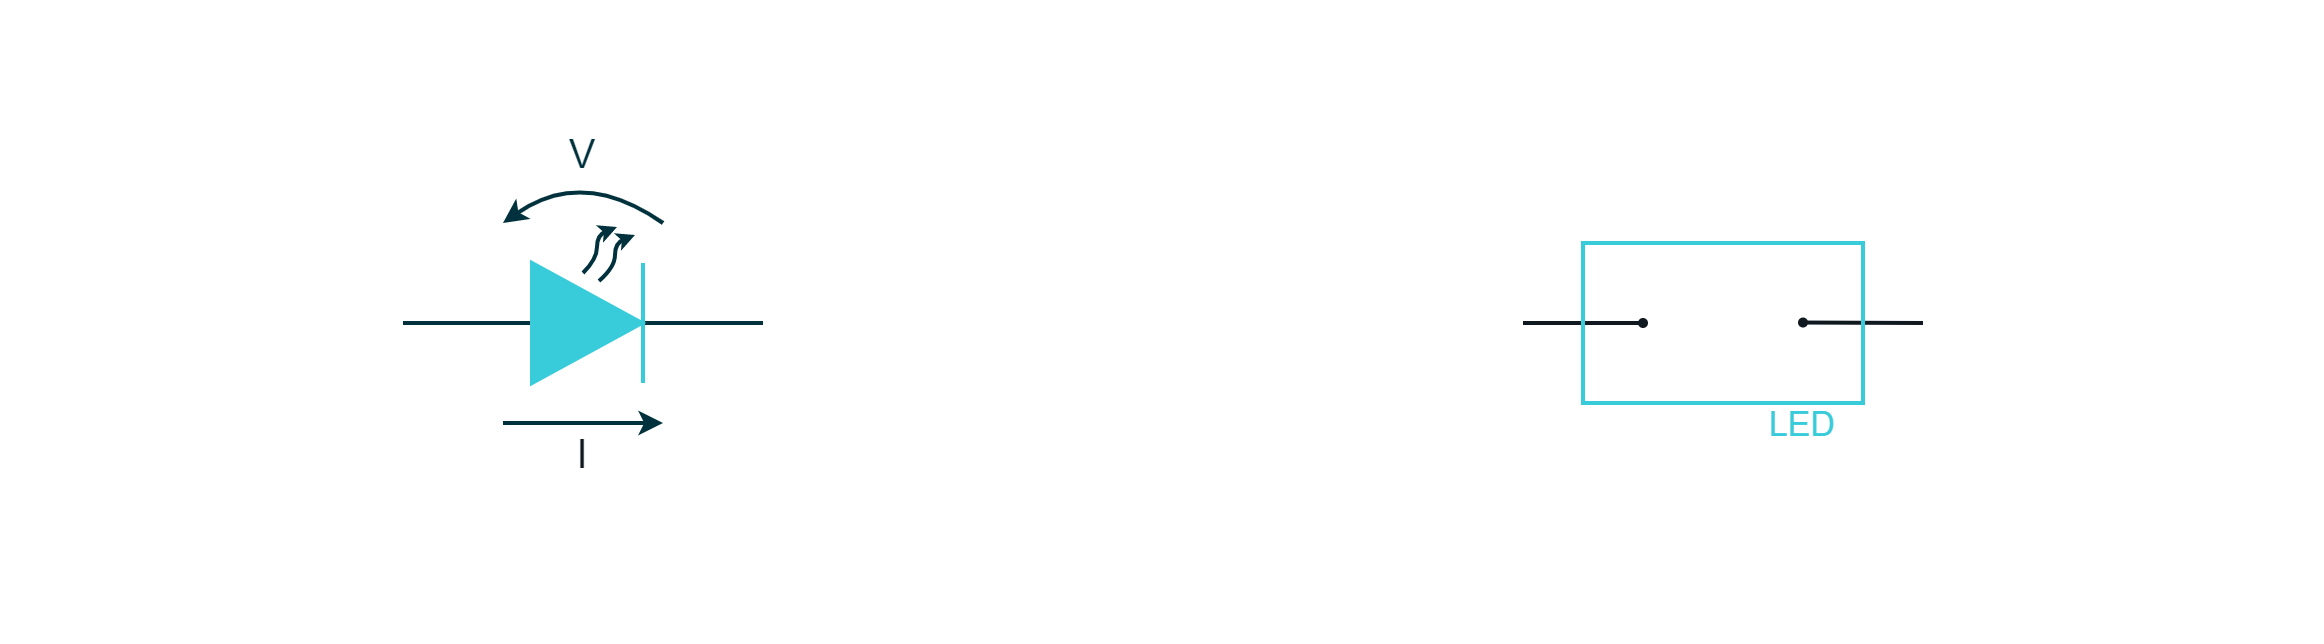

The diagram above was exported from draw.io. Its source (the exported page's mxGraphModel, read from the mxfile embedded in the PNG):
<mxGraphModel dx="1392" dy="1497" grid="1" gridSize="10" guides="1" tooltips="1" connect="1" arrows="1" fold="1" page="1" pageScale="1" pageWidth="827" pageHeight="1169" math="0" shadow="0">
  <root>
    <mxCell id="0" />
    <mxCell id="1" parent="0" />
    <mxCell id="uRBU2-jXiq8tWU8Xp-NY-34" value="" style="rounded=0;whiteSpace=wrap;html=1;strokeColor=none;strokeWidth=2;fontFamily=Arial;fontSize=20;fontColor=#FFFFFF;fillColor=#FFFFFF;opacity=0;" parent="1" vertex="1">
      <mxGeometry width="1160" height="320" as="geometry" />
    </mxCell>
    <mxCell id="uRBU2-jXiq8tWU8Xp-NY-1012" value="" style="endArrow=none;html=1;rounded=0;strokeColor=#00313C;strokeWidth=2;fontFamily=Arial;fontSize=20;fontColor=#101820;fillColor=#00313C;" parent="1" edge="1">
      <mxGeometry width="50" height="50" relative="1" as="geometry">
        <mxPoint x="380" y="160" as="sourcePoint" />
        <mxPoint x="200" y="160" as="targetPoint" />
      </mxGeometry>
    </mxCell>
    <mxCell id="uRBU2-jXiq8tWU8Xp-NY-1015" value="" style="endArrow=classic;html=1;strokeColor=#00313C;strokeWidth=2;fontFamily=Arial;fontSize=20;fontColor=#101820;fillColor=#00313C;curved=1;" parent="1" edge="1">
      <mxGeometry width="50" height="50" relative="1" as="geometry">
        <mxPoint x="330" y="110" as="sourcePoint" />
        <mxPoint x="250" y="110" as="targetPoint" />
        <Array as="points">
          <mxPoint x="290" y="82" />
        </Array>
      </mxGeometry>
    </mxCell>
    <mxCell id="uRBU2-jXiq8tWU8Xp-NY-1017" value="&lt;font color=&quot;#00313c&quot;&gt;V&lt;/font&gt;" style="rounded=0;whiteSpace=wrap;html=1;strokeColor=none;strokeWidth=2;fontFamily=Arial;fontSize=20;fontColor=#101820;fillColor=none;" parent="1" vertex="1">
      <mxGeometry x="280" y="60" width="20" height="30" as="geometry" />
    </mxCell>
    <mxCell id="uRBU2-jXiq8tWU8Xp-NY-1018" value="" style="endArrow=classic;html=1;strokeColor=#00313C;strokeWidth=2;fontFamily=Arial;fontSize=20;fontColor=#101820;fillColor=#00313C;rounded=0;" parent="1" edge="1">
      <mxGeometry width="50" height="50" relative="1" as="geometry">
        <mxPoint x="250" y="210" as="sourcePoint" />
        <mxPoint x="330" y="210" as="targetPoint" />
        <Array as="points" />
      </mxGeometry>
    </mxCell>
    <mxCell id="uRBU2-jXiq8tWU8Xp-NY-1019" value="I" style="rounded=0;whiteSpace=wrap;html=1;strokeColor=none;strokeWidth=2;fontFamily=Arial;fontSize=20;fontColor=#101820;fillColor=none;" parent="1" vertex="1">
      <mxGeometry x="280" y="210" width="20" height="30" as="geometry" />
    </mxCell>
    <mxCell id="7zzd4vkCXpqblQp2p602-6" value="" style="triangle;whiteSpace=wrap;html=1;strokeColor=#38CBDA;strokeWidth=2;fontFamily=Arial;fontSize=20;fontColor=#FFFFFF;fillColor=#38CBDA;rotation=90;direction=north;" vertex="1" parent="1">
      <mxGeometry x="262" y="132.5" width="60" height="55" as="geometry" />
    </mxCell>
    <mxCell id="7zzd4vkCXpqblQp2p602-7" value="" style="endArrow=none;html=1;rounded=0;strokeColor=#38CBDA;strokeWidth=2;fontFamily=Arial;fontSize=20;fontColor=#101820;fillColor=#38CBDA;" edge="1" parent="1">
      <mxGeometry width="50" height="50" relative="1" as="geometry">
        <mxPoint x="320" y="190" as="sourcePoint" />
        <mxPoint x="320" y="130" as="targetPoint" />
      </mxGeometry>
    </mxCell>
    <mxCell id="uRBU2-jXiq8tWU8Xp-NY-997" value="" style="endArrow=classic;html=1;strokeColor=#00313C;strokeWidth=2;fontFamily=Arial;fontSize=20;fontColor=#101820;fillColor=#00313C;endSize=3;startSize=3;curved=1;" parent="1" edge="1">
      <mxGeometry width="50" height="50" relative="1" as="geometry">
        <mxPoint x="290" y="135" as="sourcePoint" />
        <mxPoint x="307" y="112" as="targetPoint" />
        <Array as="points">
          <mxPoint x="297" y="128" />
          <mxPoint x="297" y="116" />
        </Array>
      </mxGeometry>
    </mxCell>
    <mxCell id="uRBU2-jXiq8tWU8Xp-NY-1009" value="" style="endArrow=classic;html=1;strokeColor=#00313C;strokeWidth=2;fontFamily=Arial;fontSize=20;fontColor=#101820;fillColor=#00313C;endSize=3;startSize=3;curved=1;" parent="1" edge="1">
      <mxGeometry width="50" height="50" relative="1" as="geometry">
        <mxPoint x="298" y="139" as="sourcePoint" />
        <mxPoint x="316" y="116" as="targetPoint" />
        <Array as="points">
          <mxPoint x="306" y="132" />
          <mxPoint x="306" y="120" />
        </Array>
      </mxGeometry>
    </mxCell>
    <mxCell id="7zzd4vkCXpqblQp2p602-10" value="" style="endArrow=oval;html=1;rounded=0;strokeColor=#101820;strokeWidth=2;fontFamily=Arial;fontSize=20;fontColor=#101820;fillColor=none;endFill=1;endSize=3;startSize=3;" edge="1" parent="1">
      <mxGeometry width="50" height="50" relative="1" as="geometry">
        <mxPoint x="760" y="160" as="sourcePoint" />
        <mxPoint x="820" y="160" as="targetPoint" />
      </mxGeometry>
    </mxCell>
    <mxCell id="7zzd4vkCXpqblQp2p602-11" value="" style="endArrow=oval;html=1;rounded=0;strokeColor=#101820;strokeWidth=2;fontFamily=Arial;fontSize=20;fontColor=#101820;fillColor=none;endFill=1;endSize=3;startSize=3;" edge="1" parent="1">
      <mxGeometry width="50" height="50" relative="1" as="geometry">
        <mxPoint x="960" y="160" as="sourcePoint" />
        <mxPoint x="900" y="159.76" as="targetPoint" />
      </mxGeometry>
    </mxCell>
    <mxCell id="7zzd4vkCXpqblQp2p602-12" value="" style="rounded=0;whiteSpace=wrap;html=1;strokeColor=#38CBDA;strokeWidth=2;fontFamily=Arial;fontSize=20;fontColor=#FFFFFF;fillColor=none;" vertex="1" parent="1">
      <mxGeometry x="790" y="120" width="140" height="80" as="geometry" />
    </mxCell>
    <mxCell id="7zzd4vkCXpqblQp2p602-13" value="&lt;font style=&quot;font-size: 17px;&quot; color=&quot;#38cbda&quot;&gt;LED&lt;/font&gt;" style="rounded=0;whiteSpace=wrap;html=1;strokeColor=none;strokeWidth=2;fontFamily=Arial;fontSize=20;fontColor=#101820;fillColor=none;" vertex="1" parent="1">
      <mxGeometry x="870" y="200" width="60" height="20" as="geometry" />
    </mxCell>
  </root>
</mxGraphModel>